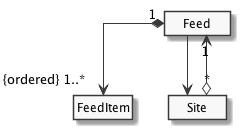

The diagram above was rendered by PlantUML. Its source (embedded in the PNG):
@startuml

skinparam monochrome true
skinparam linetype ortho

class "    Feed    " as Feed
class FeedItem
class "    Site    " as Site

Feed "1" *--> "{ordered} 1..*" FeedItem
Site "1" o--> "*" Feed
Feed --> Site

hide circle
hide empty members

@enduml